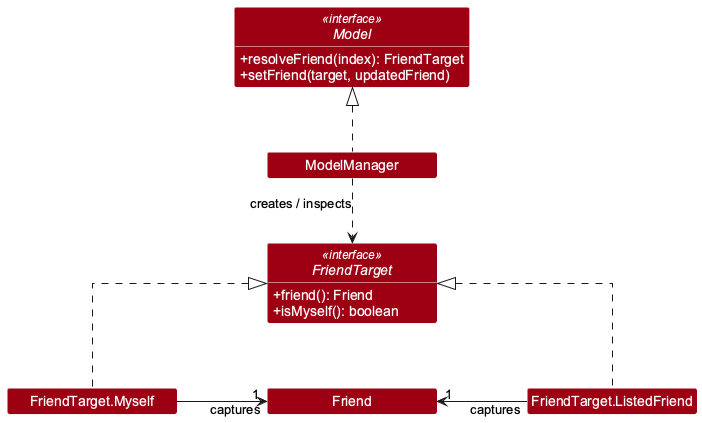

The diagram above was rendered by PlantUML. Its source (embedded in the PNG):
@startuml
skinparam linetype ortho
skinparam nodesep 90
skinparam ranksep 65
skinparam Shadowing false
skinparam DefaultFontName Arial
skinparam ArrowFontStyle plain
skinparam minClassWidth 170
skinparam classBackgroundColor #9D0012
skinparam classFontColor #FFFFFF
skinparam classStereotypeFontColor #FFFFFF
skinparam classBorderColor #FFFFFF
skinparam classAttributeFontColor #FFFFFF
skinparam classAttributeIconSize 0
hide circle
hide empty members

interface Model <<interface>> {
    +resolveFriend(index): FriendTarget
    +setFriend(target, updatedFriend)
}
class ModelManager
interface FriendTarget <<interface>> {
    +friend(): Friend
    +isMyself(): boolean
}
class "FriendTarget.Myself" as Myself
class "FriendTarget.ListedFriend" as ListedFriend
class Friend

ModelManager .up.|> Model
ModelManager ..> FriendTarget : creates / inspects
Myself .up.|> FriendTarget
ListedFriend .up.|> FriendTarget
' Keep both multiplicities beside Friend on horizontal associations.
Myself -right-> "1" Friend : captures
ListedFriend -left-> "1" Friend : captures
@enduml